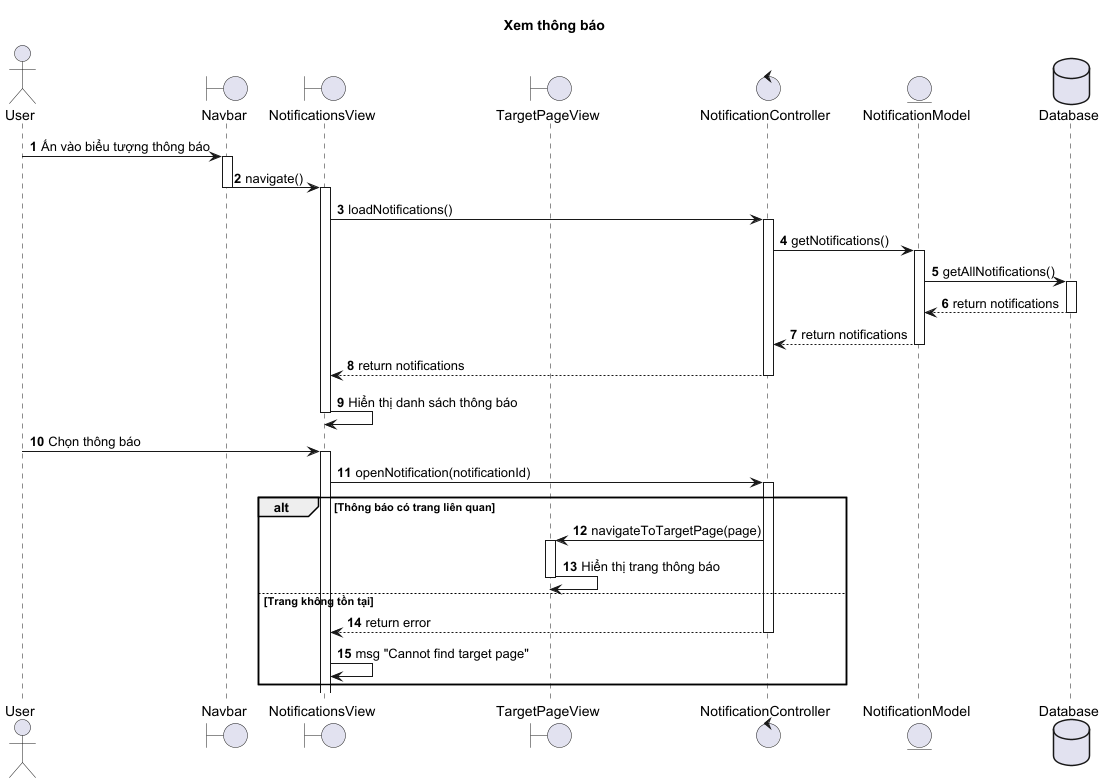

The diagram above was rendered by PlantUML. Its source (embedded in the PNG):
@startuml
title Xem thông báo

autonumber

actor User
boundary Navbar
boundary NotificationsView
boundary TargetPageView
control NotificationController
entity NotificationModel
database Database

User -> Navbar : Ấn vào biểu tượng thông báo
activate Navbar
Navbar -> NotificationsView : navigate()
deactivate Navbar
activate NotificationsView

NotificationsView -> NotificationController : loadNotifications()
activate NotificationController
NotificationController -> NotificationModel : getNotifications()
activate NotificationModel
NotificationModel -> Database : getAllNotifications()
activate Database
Database --> NotificationModel : return notifications
deactivate Database
NotificationModel --> NotificationController : return notifications
deactivate NotificationModel

NotificationController --> NotificationsView : return notifications
deactivate NotificationController
NotificationsView -> NotificationsView : Hiển thị danh sách thông báo
deactivate NotificationsView

User -> NotificationsView : Chọn thông báo
activate NotificationsView
NotificationsView -> NotificationController : openNotification(notificationId)
activate NotificationController

alt Thông báo có trang liên quan
    NotificationController -> TargetPageView : navigateToTargetPage(page)
    activate TargetPageView
    TargetPageView -> TargetPageView : Hiển thị trang thông báo
    deactivate TargetPageView
else Trang không tồn tại
    NotificationController --> NotificationsView : return error
    deactivate NotificationController
    NotificationsView -> NotificationsView : msg "Cannot find target page"
end

@enduml